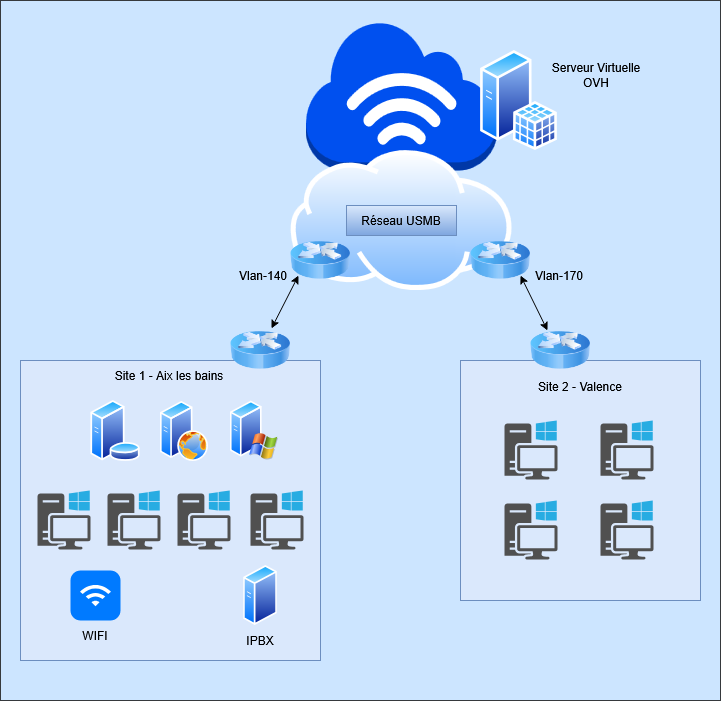

The diagram above was exported from draw.io. Its source (the exported page's mxGraphModel, read from the mxfile embedded in the PNG):
<mxGraphModel dx="1426" dy="1956" grid="1" gridSize="10" guides="1" tooltips="1" connect="1" arrows="1" fold="1" page="1" pageScale="1" pageWidth="827" pageHeight="1169" math="0" shadow="0">
  <root>
    <mxCell id="0" />
    <mxCell id="1" parent="0" />
    <mxCell id="UuzJgK4q7slatiCWYVff-54" parent="1" style="rounded=0;whiteSpace=wrap;html=1;fillColor=#cce5ff;strokeColor=#36393d;" value="" vertex="1">
      <mxGeometry height="700" width="720" y="-10" as="geometry" />
    </mxCell>
    <mxCell id="UuzJgK4q7slatiCWYVff-32" parent="1" style="rounded=0;whiteSpace=wrap;html=1;fillColor=#dae8fc;strokeColor=#6c8ebf;" value="" vertex="1">
      <mxGeometry height="240" width="240" x="460" y="350" as="geometry" />
    </mxCell>
    <mxCell id="UuzJgK4q7slatiCWYVff-31" parent="1" style="rounded=0;whiteSpace=wrap;html=1;fillColor=#dae8fc;strokeColor=#6c8ebf;" value="" vertex="1">
      <mxGeometry height="300" width="300" x="20" y="350" as="geometry" />
    </mxCell>
    <mxCell id="UuzJgK4q7slatiCWYVff-7" parent="1" style="outlineConnect=0;dashed=0;verticalLabelPosition=bottom;verticalAlign=top;align=center;html=1;shape=mxgraph.aws3.internet_3;fillColor=#0050ef;fontColor=#ffffff;strokeColor=#001DBC;" value="" vertex="1">
      <mxGeometry height="150" width="191.12" x="305.56" y="10" as="geometry" />
    </mxCell>
    <mxCell id="UuzJgK4q7slatiCWYVff-11" parent="1" style="image;aspect=fixed;perimeter=ellipsePerimeter;html=1;align=center;shadow=0;dashed=0;spacingTop=3;image=img/lib/active_directory/internet_cloud.svg;" value="" vertex="1">
      <mxGeometry height="140" width="222.23" x="290" y="140" as="geometry" />
    </mxCell>
    <mxCell id="UuzJgK4q7slatiCWYVff-1" parent="1" style="image;html=1;image=img/lib/clip_art/networking/Router_Icon_128x128.png" value="" vertex="1">
      <mxGeometry height="60" width="60" x="290" y="220" as="geometry" />
    </mxCell>
    <mxCell id="UuzJgK4q7slatiCWYVff-2" parent="1" style="image;html=1;image=img/lib/clip_art/networking/Router_Icon_128x128.png" value="" vertex="1">
      <mxGeometry height="60" width="60" x="470" y="220" as="geometry" />
    </mxCell>
    <mxCell id="UuzJgK4q7slatiCWYVff-3" parent="1" style="image;html=1;image=img/lib/clip_art/networking/Router_Icon_128x128.png" value="" vertex="1">
      <mxGeometry height="60" width="60" x="230" y="310" as="geometry" />
    </mxCell>
    <mxCell id="UuzJgK4q7slatiCWYVff-4" parent="1" style="image;html=1;image=img/lib/clip_art/networking/Router_Icon_128x128.png" value="" vertex="1">
      <mxGeometry height="60" width="60" x="530" y="310" as="geometry" />
    </mxCell>
    <mxCell id="UuzJgK4q7slatiCWYVff-15" parent="1" style="image;aspect=fixed;perimeter=ellipsePerimeter;html=1;align=center;shadow=0;dashed=0;spacingTop=3;image=img/lib/active_directory/database_server.svg;" value="" vertex="1">
      <mxGeometry height="60.98" width="50" x="90" y="390" as="geometry" />
    </mxCell>
    <mxCell id="UuzJgK4q7slatiCWYVff-17" parent="1" style="image;aspect=fixed;perimeter=ellipsePerimeter;html=1;align=center;shadow=0;dashed=0;spacingTop=3;image=img/lib/active_directory/web_server.svg;" value="" vertex="1">
      <mxGeometry height="60" width="48" x="160" y="390.98" as="geometry" />
    </mxCell>
    <mxCell id="UuzJgK4q7slatiCWYVff-18" parent="1" style="image;aspect=fixed;perimeter=ellipsePerimeter;html=1;align=center;shadow=0;dashed=0;spacingTop=3;image=img/lib/active_directory/windows_server_2.svg;" value="" vertex="1">
      <mxGeometry height="60" width="48" x="230" y="390" as="geometry" />
    </mxCell>
    <mxCell id="UuzJgK4q7slatiCWYVff-19" parent="1" style="image;aspect=fixed;perimeter=ellipsePerimeter;html=1;align=center;shadow=0;dashed=0;spacingTop=3;image=img/lib/active_directory/sql_server.svg;" value="" vertex="1">
      <mxGeometry height="100" width="77" x="480" y="40" as="geometry" />
    </mxCell>
    <mxCell id="UuzJgK4q7slatiCWYVff-20" parent="1" style="image;aspect=fixed;perimeter=ellipsePerimeter;html=1;align=center;shadow=0;dashed=0;spacingTop=3;image=img/lib/active_directory/generic_server.svg;" value="" vertex="1">
      <mxGeometry height="60" width="33.6" x="243.20000000000002" y="555" as="geometry" />
    </mxCell>
    <mxCell id="UuzJgK4q7slatiCWYVff-21" parent="1" style="html=1;strokeWidth=1;shadow=0;dashed=0;shape=mxgraph.ios7.misc.wifi;fillColor=#007AFF;strokeColor=none;buttonText=;strokeColor2=#222222;fontColor=#222222;fontSize=8;verticalLabelPosition=bottom;verticalAlign=top;align=center;sketch=0;" value="" vertex="1">
      <mxGeometry height="50" width="50" x="70" y="560" as="geometry" />
    </mxCell>
    <mxCell id="UuzJgK4q7slatiCWYVff-22" parent="1" style="sketch=0;pointerEvents=1;shadow=0;dashed=0;html=1;strokeColor=none;fillColor=#505050;labelPosition=center;verticalLabelPosition=bottom;verticalAlign=top;outlineConnect=0;align=center;shape=mxgraph.office.devices.workstation_pc;" value="" vertex="1">
      <mxGeometry height="59" width="53" x="37" y="480" as="geometry" />
    </mxCell>
    <mxCell id="UuzJgK4q7slatiCWYVff-23" parent="1" style="sketch=0;pointerEvents=1;shadow=0;dashed=0;html=1;strokeColor=none;fillColor=#505050;labelPosition=center;verticalLabelPosition=bottom;verticalAlign=top;outlineConnect=0;align=center;shape=mxgraph.office.devices.workstation_pc;" value="" vertex="1">
      <mxGeometry height="59" width="53" x="107" y="480" as="geometry" />
    </mxCell>
    <mxCell id="UuzJgK4q7slatiCWYVff-24" parent="1" style="sketch=0;pointerEvents=1;shadow=0;dashed=0;html=1;strokeColor=none;fillColor=#505050;labelPosition=center;verticalLabelPosition=bottom;verticalAlign=top;outlineConnect=0;align=center;shape=mxgraph.office.devices.workstation_pc;" value="" vertex="1">
      <mxGeometry height="59" width="53" x="177" y="480" as="geometry" />
    </mxCell>
    <mxCell id="UuzJgK4q7slatiCWYVff-25" parent="1" style="sketch=0;pointerEvents=1;shadow=0;dashed=0;html=1;strokeColor=none;fillColor=#505050;labelPosition=center;verticalLabelPosition=bottom;verticalAlign=top;outlineConnect=0;align=center;shape=mxgraph.office.devices.workstation_pc;" value="" vertex="1">
      <mxGeometry height="59" width="53" x="250" y="480" as="geometry" />
    </mxCell>
    <mxCell id="UuzJgK4q7slatiCWYVff-26" parent="1" style="sketch=0;pointerEvents=1;shadow=0;dashed=0;html=1;strokeColor=none;fillColor=#505050;labelPosition=center;verticalLabelPosition=bottom;verticalAlign=top;outlineConnect=0;align=center;shape=mxgraph.office.devices.workstation_pc;" value="" vertex="1">
      <mxGeometry height="59" width="53" x="504" y="410" as="geometry" />
    </mxCell>
    <mxCell id="UuzJgK4q7slatiCWYVff-27" parent="1" style="sketch=0;pointerEvents=1;shadow=0;dashed=0;html=1;strokeColor=none;fillColor=#505050;labelPosition=center;verticalLabelPosition=bottom;verticalAlign=top;outlineConnect=0;align=center;shape=mxgraph.office.devices.workstation_pc;" value="" vertex="1">
      <mxGeometry height="59" width="53" x="600" y="410" as="geometry" />
    </mxCell>
    <mxCell id="UuzJgK4q7slatiCWYVff-28" parent="1" style="sketch=0;pointerEvents=1;shadow=0;dashed=0;html=1;strokeColor=none;fillColor=#505050;labelPosition=center;verticalLabelPosition=bottom;verticalAlign=top;outlineConnect=0;align=center;shape=mxgraph.office.devices.workstation_pc;" value="" vertex="1">
      <mxGeometry height="59" width="53" x="504" y="490" as="geometry" />
    </mxCell>
    <mxCell id="UuzJgK4q7slatiCWYVff-29" parent="1" style="sketch=0;pointerEvents=1;shadow=0;dashed=0;html=1;strokeColor=none;fillColor=#505050;labelPosition=center;verticalLabelPosition=bottom;verticalAlign=top;outlineConnect=0;align=center;shape=mxgraph.office.devices.workstation_pc;" value="" vertex="1">
      <mxGeometry height="59" width="53" x="600" y="490" as="geometry" />
    </mxCell>
    <mxCell id="UuzJgK4q7slatiCWYVff-36" edge="1" parent="1" source="UuzJgK4q7slatiCWYVff-3" style="endArrow=classic;startArrow=classic;html=1;rounded=0;exitX=0.683;exitY=0.133;exitDx=0;exitDy=0;exitPerimeter=0;entryX=0.133;entryY=0.75;entryDx=0;entryDy=0;entryPerimeter=0;" target="UuzJgK4q7slatiCWYVff-1" value="">
      <mxGeometry height="50" relative="1" width="50" as="geometry">
        <Array as="points" />
        <mxPoint x="240" y="320" as="sourcePoint" />
        <mxPoint x="310" y="280" as="targetPoint" />
      </mxGeometry>
    </mxCell>
    <mxCell id="UuzJgK4q7slatiCWYVff-39" edge="1" parent="1" style="endArrow=classic;startArrow=classic;html=1;rounded=0;exitX=0.683;exitY=0.133;exitDx=0;exitDy=0;exitPerimeter=0;entryX=1;entryY=0.75;entryDx=0;entryDy=0;" value="">
      <mxGeometry height="50" relative="1" width="50" as="geometry">
        <Array as="points" />
        <mxPoint x="547" y="320.02" as="sourcePoint" />
        <mxPoint x="520" y="265" as="targetPoint" />
      </mxGeometry>
    </mxCell>
    <mxCell id="UuzJgK4q7slatiCWYVff-40" parent="1" style="text;html=1;whiteSpace=wrap;align=center;verticalAlign=middle;rounded=0;fillColor=#dae8fc;strokeColor=#6c8ebf;gradientColor=#7ea6e0;" value="Réseau USMB" vertex="1">
      <mxGeometry height="30" width="110" x="346.12" y="195" as="geometry" />
    </mxCell>
    <mxCell id="UuzJgK4q7slatiCWYVff-42" parent="1" style="text;html=1;whiteSpace=wrap;strokeColor=none;fillColor=none;align=center;verticalAlign=middle;rounded=0;" value="WIFI" vertex="1">
      <mxGeometry height="30" width="110" x="40" y="610" as="geometry" />
    </mxCell>
    <mxCell id="UuzJgK4q7slatiCWYVff-44" parent="1" style="text;html=1;whiteSpace=wrap;strokeColor=none;fillColor=none;align=center;verticalAlign=middle;rounded=0;" value="Vlan-170" vertex="1">
      <mxGeometry height="30" width="110" x="504" y="250" as="geometry" />
    </mxCell>
    <mxCell id="UuzJgK4q7slatiCWYVff-45" parent="1" style="text;html=1;whiteSpace=wrap;strokeColor=none;fillColor=none;align=center;verticalAlign=middle;rounded=0;" value="IPBX" vertex="1">
      <mxGeometry height="30" width="110" x="205" y="615" as="geometry" />
    </mxCell>
    <mxCell id="UuzJgK4q7slatiCWYVff-47" parent="1" style="text;html=1;whiteSpace=wrap;strokeColor=none;fillColor=none;align=center;verticalAlign=middle;rounded=0;" value="Site 1 - Aix les bains" vertex="1">
      <mxGeometry height="30" width="142" x="98" y="350" as="geometry" />
    </mxCell>
    <mxCell id="UuzJgK4q7slatiCWYVff-48" parent="1" style="text;html=1;whiteSpace=wrap;strokeColor=none;fillColor=none;align=center;verticalAlign=middle;rounded=0;" value="Site 2 - Valence" vertex="1">
      <mxGeometry height="30" width="142" x="509" y="360.98" as="geometry" />
    </mxCell>
    <mxCell id="UuzJgK4q7slatiCWYVff-50" parent="1" style="text;html=1;whiteSpace=wrap;strokeColor=none;fillColor=none;align=center;verticalAlign=middle;rounded=0;" value="Serveur Virtuelle OVH" vertex="1">
      <mxGeometry height="30" width="110" x="541" y="50" as="geometry" />
    </mxCell>
    <mxCell id="UuzJgK4q7slatiCWYVff-51" parent="1" style="text;html=1;whiteSpace=wrap;strokeColor=none;fillColor=none;align=center;verticalAlign=middle;rounded=0;" value="Vlan-140" vertex="1">
      <mxGeometry height="30" width="110" x="208" y="250" as="geometry" />
    </mxCell>
  </root>
</mxGraphModel>